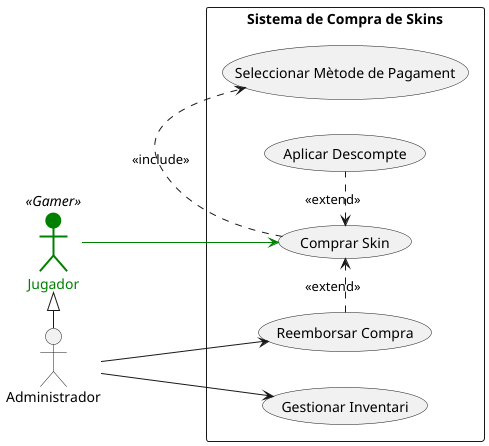

The diagram above was rendered by PlantUML. Its source (embedded in the PNG):
@startuml
left to right direction


:Jugador: << Gamer >> as Player #green;line:green;line.bold;text:green
actor Administrador as Admin

Admin -left-|> Player

rectangle "Sistema de Compra de Skins" {
    (Comprar Skin) as CSkins
    usecase "Seleccionar Mètode de Pagament" as SMPagament
    usecase "Aplicar Descompte" as ADescompte
    usecase "Gestionar Inventari" as GestInv
    usecase "Reemborsar Compra" as Reemborsar
}



Player --> CSkins #green
Admin --> GestInv
Admin --> Reemborsar

CSkins .> SMPagament : <<include>>
CSkins <. ADescompte : <<extend>>
Reemborsar .> CSkins : <<extend>>
@enduml